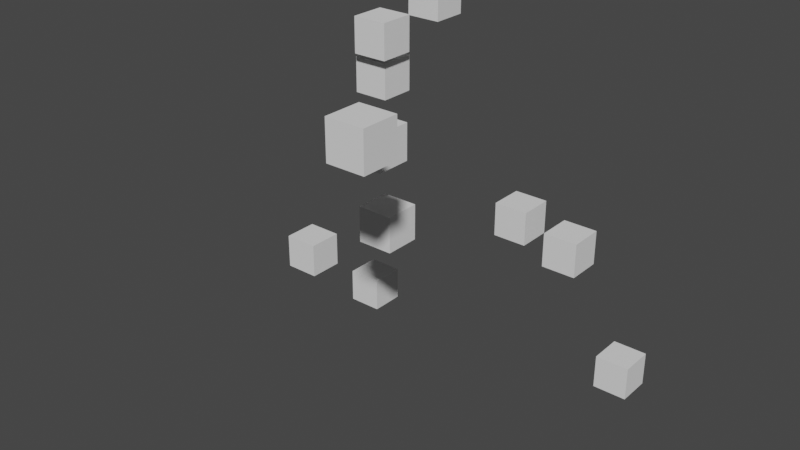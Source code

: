 # Source: boids.blend  (saved by Blender 2.83.20; exported with 4.5.12 LTS)
import bpy
from mathutils import Matrix  # noqa: F401  (used for matrix-valued properties, if any)

bpy.ops.wm.read_factory_settings(use_empty=True)
scene = bpy.context.scene
scene.name = 'Scene'

# ---- collections
col_collection = bpy.data.collections.new('Collection'); scene.collection.children.link(col_collection)
col_animation_nodes_object_container = bpy.data.collections.new('Animation Nodes Object Container'); scene.collection.children.link(col_animation_nodes_object_container)

# ---- world
world_world = bpy.data.worlds.new('World'); scene.world = world_world
world_world.use_nodes = True; world_world.node_tree.nodes.clear()
_N = world_world.node_tree.nodes; _L = world_world.node_tree.links
n0 = _N.new('ShaderNodeOutputWorld'); n0.name = 'World Output'; n0.location = (300, 300)
n1 = _N.new('ShaderNodeBackground'); n1.name = 'Background'; n1.location = (10, 300)
n1.inputs[0].default_value = (0.05088, 0.05088, 0.05088, 1.0)
_L.new(n1.outputs[0], n0.inputs[0])
n0.is_active_output = True
world_world.color = (0.05088, 0.05088, 0.05088)
world_world.use_sun_shadow = False
world_world.sun_shadow_jitter_overblur = 0.0

# ---- meshes
me_cube_001 = bpy.data.meshes.new('Cube.001')
me_cube_001.from_pydata([(-1.0, -1.0, -1.0), (-1.0, -1.0, 1.0), (-1.0, 1.0, -1.0), (-1.0, 1.0, 1.0), (1.0, -1.0, -1.0), (1.0, -1.0, 1.0), (1.0, 1.0, -1.0), (1.0, 1.0, 1.0)], [], [(0, 1, 3, 2), (2, 3, 7, 6), (6, 7, 5, 4), (4, 5, 1, 0), (2, 6, 4, 0), (7, 3, 1, 5)])
_uv = me_cube_001.uv_layers.new(name='UVMap')
_uv.uv.foreach_set('vector', [0.375, 0.0, 0.625, 0.0, 0.625, 0.25, 0.375, 0.25, 0.375, 0.25, 0.625, 0.25, 0.625, 0.5, 0.375, 0.5, 0.375, 0.5, 0.625, 0.5, 0.625, 0.75, 0.375, 0.75, 0.375, 0.75, 0.625, 0.75, 0.625, 1.0, 0.375, 1.0, 0.125, 0.5, 0.375, 0.5, 0.375, 0.75, 0.125, 0.75, 0.625, 0.5, 0.875, 0.5, 0.875, 0.75, 0.625, 0.75])
me_cube_001.use_remesh_fix_poles = True
me_cube_001.use_remesh_preserve_attributes = False
me_cube_001.use_mirror_vertex_groups = False
me_cube_001.update()

# ---- objects
ob_cube = bpy.data.objects.new('Cube', me_cube_001)
ob_instance_dnfdq_0 = bpy.data.objects.new('instance_dnfdq_0', me_cube_001)
ob_instance_mwlts_0 = bpy.data.objects.new('instance_mwlts_0', me_cube_001)
ob_instance_pvjrx_0 = bpy.data.objects.new('instance_pvjrx_0', me_cube_001)
ob_instance_kcdcq_0 = bpy.data.objects.new('instance_kcdcq_0', me_cube_001)
ob_instance_wvraw_0 = bpy.data.objects.new('instance_wvraw_0', me_cube_001)
ob_instance_gjocx_0 = bpy.data.objects.new('instance_gjocx_0', me_cube_001)
ob_instance_lrfem_0 = bpy.data.objects.new('instance_lrfem_0', me_cube_001)
ob_instance_qcwue_0 = bpy.data.objects.new('instance_qcwue_0', me_cube_001)
ob_instance_qvxqa_0 = bpy.data.objects.new('instance_qvxqa_0', me_cube_001)
ob_instance_csylk_0 = bpy.data.objects.new('instance_csylk_0', me_cube_001)

# ---- transforms, parenting, visibility, modifiers, constraints
ob_cube.location = (0.0, 0.0, 0.0)
ob_cube.lineart.crease_threshold = 0.0
ob_instance_dnfdq_0.location = (6.35, 7.477, -2.397)
ob_instance_dnfdq_0.lineart.crease_threshold = 0.0
ob_instance_mwlts_0.location = (-3.414, 3.655, 8.405)
ob_instance_mwlts_0.lineart.crease_threshold = 0.0
ob_instance_pvjrx_0.location = (-3.115, 7.651, 9.607)
ob_instance_pvjrx_0.lineart.crease_threshold = 0.0
ob_instance_kcdcq_0.location = (2.602, 8.335, -2.097)
ob_instance_kcdcq_0.lineart.crease_threshold = 0.0
ob_instance_wvraw_0.location = (9.091, 9.373, -9.98)
ob_instance_wvraw_0.lineart.crease_threshold = 0.0
ob_instance_gjocx_0.location = (-8.295, 2.911, -5.629)
ob_instance_gjocx_0.lineart.crease_threshold = 0.0
ob_instance_lrfem_0.location = (5.799, -8.325, 8.876)
ob_instance_lrfem_0.lineart.crease_threshold = 0.0
ob_instance_qcwue_0.location = (-3.963, 4.341, 5.961)
ob_instance_qcwue_0.lineart.crease_threshold = 0.0
ob_instance_qvxqa_0.location = (0.464, -1.223, 4.962)
ob_instance_qvxqa_0.lineart.crease_threshold = 0.0
ob_instance_csylk_0.location = (-7.132, 7.131, -9.422)
ob_instance_csylk_0.lineart.crease_threshold = 0.0

# ---- collection membership
col_collection.objects.link(ob_cube)
col_animation_nodes_object_container.objects.link(ob_instance_dnfdq_0)
col_animation_nodes_object_container.objects.link(ob_instance_mwlts_0)
col_animation_nodes_object_container.objects.link(ob_instance_pvjrx_0)
col_animation_nodes_object_container.objects.link(ob_instance_kcdcq_0)
col_animation_nodes_object_container.objects.link(ob_instance_wvraw_0)
col_animation_nodes_object_container.objects.link(ob_instance_gjocx_0)
col_animation_nodes_object_container.objects.link(ob_instance_lrfem_0)
col_animation_nodes_object_container.objects.link(ob_instance_qcwue_0)
col_animation_nodes_object_container.objects.link(ob_instance_qvxqa_0)
col_animation_nodes_object_container.objects.link(ob_instance_csylk_0)

# ---- scene / render settings (as saved in the file)
scene.frame_start = 1; scene.frame_end = 250; scene.frame_set(15)
scene.render.engine = 'BLENDER_EEVEE_NEXT'
scene.cycles.use_denoising = False
scene.cycles.samples = 128
scene.cycles.sampling_pattern = 'TABULATED_SOBOL'
scene.cycles.use_adaptive_sampling = False
scene.cycles.use_light_tree = False
scene.view_settings.view_transform = 'Filmic'
bpy.context.view_layer.update()

# ---- added for rendering (the .blend has no active camera and no usable light): camera, sun
cam_auto = bpy.data.cameras.new('AutoCamera')
cam_auto.lens = 50.0
cam_auto.sensor_width = 36.0
cam_auto.clip_end = 1000.0
ob_auto_camera = bpy.data.objects.new('AutoCamera', cam_auto)
scene.collection.objects.link(ob_auto_camera)
ob_auto_camera.location = (32.844, -38.4119, 25.7708)
ob_auto_camera.rotation_euler = (1.09748, -7.21219e-08, 0.694738)
scene.camera = ob_auto_camera
light_auto_sun = bpy.data.lights.new('AutoSun', 'SUN')
light_auto_sun.energy = 3.0
light_auto_sun.angle = 0.0523599
ob_auto_sun = bpy.data.objects.new('AutoSun', light_auto_sun)
scene.collection.objects.link(ob_auto_sun)
ob_auto_sun.rotation_euler = (0.872665, 0.174533, 0.523599)
bpy.context.view_layer.update()

